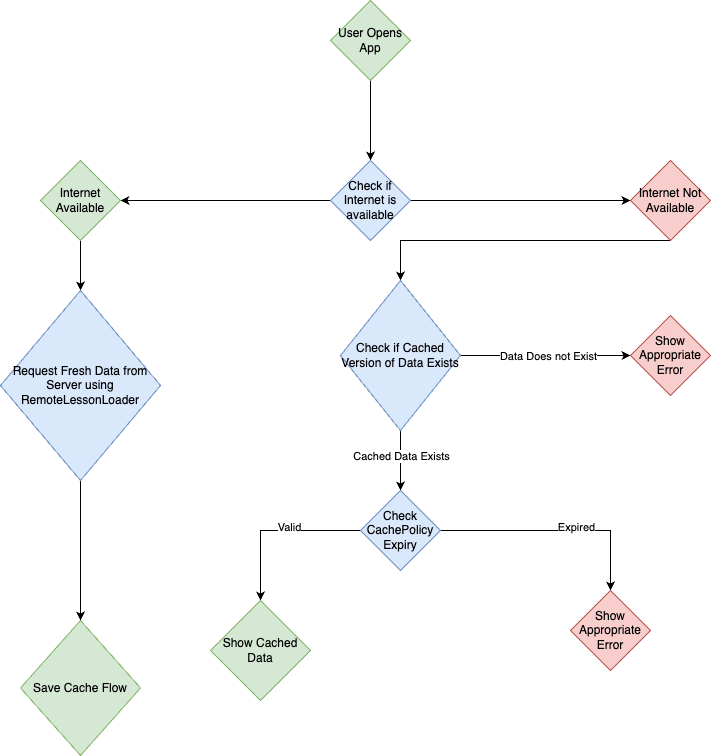

The diagram above was exported from draw.io. Its source (the exported page's mxGraphModel, read from the mxfile embedded in the PNG):
<mxGraphModel dx="1434" dy="709" grid="1" gridSize="10" guides="1" tooltips="1" connect="1" arrows="1" fold="1" page="1" pageScale="1" pageWidth="826" pageHeight="1169" background="none" math="0" shadow="0">
  <root>
    <mxCell id="0" />
    <mxCell id="1" parent="0" />
    <mxCell id="LCZ6kdJK1ir66dSDviu9-98" value="" style="edgeStyle=orthogonalEdgeStyle;rounded=0;orthogonalLoop=1;jettySize=auto;html=1;" edge="1" parent="1" source="LCZ6kdJK1ir66dSDviu9-96" target="LCZ6kdJK1ir66dSDviu9-97">
      <mxGeometry relative="1" as="geometry" />
    </mxCell>
    <mxCell id="LCZ6kdJK1ir66dSDviu9-96" value="User Opens App" style="rhombus;whiteSpace=wrap;html=1;fillColor=#d5e8d4;strokeColor=#82b366;" vertex="1" parent="1">
      <mxGeometry x="360" y="190" width="80" height="80" as="geometry" />
    </mxCell>
    <mxCell id="LCZ6kdJK1ir66dSDviu9-101" value="" style="edgeStyle=orthogonalEdgeStyle;rounded=0;orthogonalLoop=1;jettySize=auto;html=1;" edge="1" parent="1" source="LCZ6kdJK1ir66dSDviu9-97" target="LCZ6kdJK1ir66dSDviu9-100">
      <mxGeometry relative="1" as="geometry" />
    </mxCell>
    <mxCell id="LCZ6kdJK1ir66dSDviu9-105" value="" style="edgeStyle=orthogonalEdgeStyle;rounded=0;orthogonalLoop=1;jettySize=auto;html=1;" edge="1" parent="1" source="LCZ6kdJK1ir66dSDviu9-97" target="LCZ6kdJK1ir66dSDviu9-104">
      <mxGeometry relative="1" as="geometry" />
    </mxCell>
    <mxCell id="LCZ6kdJK1ir66dSDviu9-97" value="Check if Internet is available" style="rhombus;whiteSpace=wrap;html=1;fillColor=#dae8fc;strokeColor=#6c8ebf;" vertex="1" parent="1">
      <mxGeometry x="360" y="350" width="80" height="80" as="geometry" />
    </mxCell>
    <mxCell id="LCZ6kdJK1ir66dSDviu9-103" value="" style="edgeStyle=orthogonalEdgeStyle;rounded=0;orthogonalLoop=1;jettySize=auto;html=1;" edge="1" parent="1" source="LCZ6kdJK1ir66dSDviu9-100" target="LCZ6kdJK1ir66dSDviu9-102">
      <mxGeometry relative="1" as="geometry" />
    </mxCell>
    <mxCell id="LCZ6kdJK1ir66dSDviu9-100" value="Internet Available" style="rhombus;whiteSpace=wrap;html=1;fillColor=#d5e8d4;strokeColor=#82b366;" vertex="1" parent="1">
      <mxGeometry x="70" y="350" width="80" height="80" as="geometry" />
    </mxCell>
    <mxCell id="LCZ6kdJK1ir66dSDviu9-121" value="" style="edgeStyle=orthogonalEdgeStyle;rounded=0;orthogonalLoop=1;jettySize=auto;html=1;" edge="1" parent="1" source="LCZ6kdJK1ir66dSDviu9-102" target="LCZ6kdJK1ir66dSDviu9-120">
      <mxGeometry relative="1" as="geometry" />
    </mxCell>
    <mxCell id="LCZ6kdJK1ir66dSDviu9-102" value="Request Fresh Data from Server using RemoteLessonLoader" style="rhombus;whiteSpace=wrap;html=1;fillColor=#dae8fc;strokeColor=#6c8ebf;" vertex="1" parent="1">
      <mxGeometry x="30" y="480" width="160" height="190" as="geometry" />
    </mxCell>
    <mxCell id="LCZ6kdJK1ir66dSDviu9-107" value="" style="edgeStyle=orthogonalEdgeStyle;rounded=0;orthogonalLoop=1;jettySize=auto;html=1;" edge="1" parent="1" source="LCZ6kdJK1ir66dSDviu9-104" target="LCZ6kdJK1ir66dSDviu9-106">
      <mxGeometry relative="1" as="geometry">
        <Array as="points">
          <mxPoint x="430" y="430" />
        </Array>
      </mxGeometry>
    </mxCell>
    <mxCell id="LCZ6kdJK1ir66dSDviu9-104" value="Internet Not Available" style="rhombus;whiteSpace=wrap;html=1;fillColor=#f8cecc;strokeColor=#b85450;" vertex="1" parent="1">
      <mxGeometry x="660" y="350" width="80" height="80" as="geometry" />
    </mxCell>
    <mxCell id="LCZ6kdJK1ir66dSDviu9-109" value="" style="edgeStyle=orthogonalEdgeStyle;rounded=0;orthogonalLoop=1;jettySize=auto;html=1;" edge="1" parent="1" source="LCZ6kdJK1ir66dSDviu9-106" target="LCZ6kdJK1ir66dSDviu9-108">
      <mxGeometry relative="1" as="geometry" />
    </mxCell>
    <mxCell id="LCZ6kdJK1ir66dSDviu9-110" value="Data Does not Exist" style="edgeLabel;html=1;align=center;verticalAlign=middle;resizable=0;points=[];" vertex="1" connectable="0" parent="LCZ6kdJK1ir66dSDviu9-109">
      <mxGeometry x="0.02" relative="1" as="geometry">
        <mxPoint as="offset" />
      </mxGeometry>
    </mxCell>
    <mxCell id="LCZ6kdJK1ir66dSDviu9-112" value="" style="edgeStyle=orthogonalEdgeStyle;rounded=0;orthogonalLoop=1;jettySize=auto;html=1;" edge="1" parent="1" source="LCZ6kdJK1ir66dSDviu9-106" target="LCZ6kdJK1ir66dSDviu9-111">
      <mxGeometry relative="1" as="geometry" />
    </mxCell>
    <mxCell id="LCZ6kdJK1ir66dSDviu9-113" value="Cached Data Exists" style="edgeLabel;html=1;align=center;verticalAlign=middle;resizable=0;points=[];" vertex="1" connectable="0" parent="LCZ6kdJK1ir66dSDviu9-112">
      <mxGeometry x="-0.1652" relative="1" as="geometry">
        <mxPoint as="offset" />
      </mxGeometry>
    </mxCell>
    <mxCell id="LCZ6kdJK1ir66dSDviu9-106" value="Check if Cached Version of Data Exists" style="rhombus;whiteSpace=wrap;html=1;fillColor=#dae8fc;strokeColor=#6c8ebf;" vertex="1" parent="1">
      <mxGeometry x="370" y="470" width="120" height="150" as="geometry" />
    </mxCell>
    <mxCell id="LCZ6kdJK1ir66dSDviu9-108" value="Show Appropriate Error" style="rhombus;whiteSpace=wrap;html=1;fillColor=#f8cecc;strokeColor=#b85450;" vertex="1" parent="1">
      <mxGeometry x="660" y="505" width="80" height="80" as="geometry" />
    </mxCell>
    <mxCell id="LCZ6kdJK1ir66dSDviu9-115" value="" style="edgeStyle=orthogonalEdgeStyle;rounded=0;orthogonalLoop=1;jettySize=auto;html=1;" edge="1" parent="1" source="LCZ6kdJK1ir66dSDviu9-111" target="LCZ6kdJK1ir66dSDviu9-114">
      <mxGeometry relative="1" as="geometry" />
    </mxCell>
    <mxCell id="LCZ6kdJK1ir66dSDviu9-116" value="Expired" style="edgeLabel;html=1;align=center;verticalAlign=middle;resizable=0;points=[];" vertex="1" connectable="0" parent="LCZ6kdJK1ir66dSDviu9-115">
      <mxGeometry x="0.175" y="4" relative="1" as="geometry">
        <mxPoint as="offset" />
      </mxGeometry>
    </mxCell>
    <mxCell id="LCZ6kdJK1ir66dSDviu9-118" value="" style="edgeStyle=orthogonalEdgeStyle;rounded=0;orthogonalLoop=1;jettySize=auto;html=1;" edge="1" parent="1" source="LCZ6kdJK1ir66dSDviu9-111" target="LCZ6kdJK1ir66dSDviu9-117">
      <mxGeometry relative="1" as="geometry" />
    </mxCell>
    <mxCell id="LCZ6kdJK1ir66dSDviu9-119" value="Valid" style="edgeLabel;html=1;align=center;verticalAlign=middle;resizable=0;points=[];" vertex="1" connectable="0" parent="LCZ6kdJK1ir66dSDviu9-118">
      <mxGeometry x="-0.15" y="-4" relative="1" as="geometry">
        <mxPoint as="offset" />
      </mxGeometry>
    </mxCell>
    <mxCell id="LCZ6kdJK1ir66dSDviu9-111" value="Check CachePolicy Expiry" style="rhombus;whiteSpace=wrap;html=1;fillColor=#dae8fc;strokeColor=#6c8ebf;" vertex="1" parent="1">
      <mxGeometry x="390" y="680" width="80" height="80" as="geometry" />
    </mxCell>
    <mxCell id="LCZ6kdJK1ir66dSDviu9-114" value="Show Appropriate Error" style="rhombus;whiteSpace=wrap;html=1;fillColor=#f8cecc;strokeColor=#b85450;" vertex="1" parent="1">
      <mxGeometry x="600" y="780" width="80" height="80" as="geometry" />
    </mxCell>
    <mxCell id="LCZ6kdJK1ir66dSDviu9-117" value="Show Cached Data" style="rhombus;whiteSpace=wrap;html=1;fillColor=#d5e8d4;strokeColor=#82b366;" vertex="1" parent="1">
      <mxGeometry x="240" y="790" width="100" height="100" as="geometry" />
    </mxCell>
    <mxCell id="LCZ6kdJK1ir66dSDviu9-120" value="Save Cache Flow" style="rhombus;whiteSpace=wrap;html=1;fillColor=#d5e8d4;strokeColor=#82b366;" vertex="1" parent="1">
      <mxGeometry x="50" y="810" width="120" height="135" as="geometry" />
    </mxCell>
  </root>
</mxGraphModel>